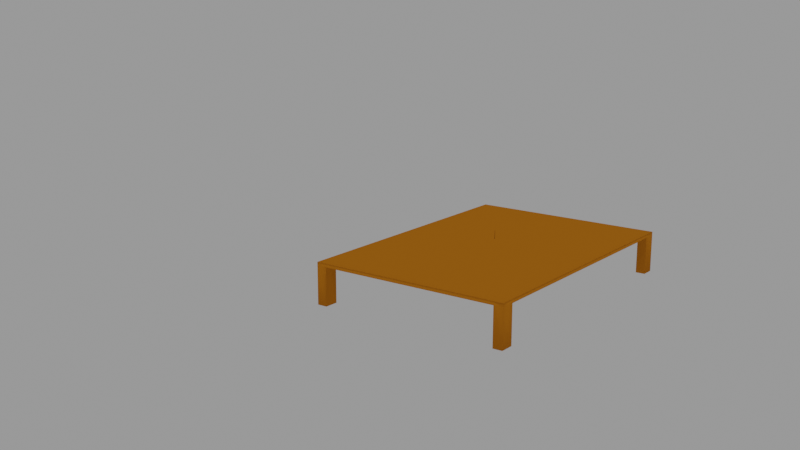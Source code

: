 # Source: DINING_TABLE.blend  (saved by Blender 5.2.44; exported with 4.5.12 LTS)
import bpy
from mathutils import Matrix  # noqa: F401  (used for matrix-valued properties, if any)

bpy.ops.wm.read_factory_settings(use_empty=True)
scene = bpy.context.scene
scene.name = 'Scene'

# ---- collections
col_collection = bpy.data.collections.new('Collection'); scene.collection.children.link(col_collection)

# ---- images (referenced by path relative to the original .blend; pixels are not part of the script)
import os
ASSET_DIR = os.environ.get("B2B_ASSET_DIR", "")  # directory of the original .blend (textures are referenced by path, not embedded)
HERE = os.path.dirname(os.path.abspath(__file__))  # packed textures are extracted next to this script under _unpacked/

def load_image(name, relpath, width, height, colorspace="sRGB"):
    """Load a texture the original file referenced (path relative to the .blend, or extracted next to this script)."""
    p = next((c for c in (os.path.join(HERE, relpath), os.path.join(ASSET_DIR, relpath)) if relpath and os.path.exists(c)), "")
    if p:
        img = bpy.data.images.load(p, check_existing=True)
        img.name = name
    else:  # same state as the original file: an image datablock whose file is absent (Cycles renders it pink)
        img = bpy.data.images.new(name, width, height)
        img.source = "FILE"
        img.filepath = "//" + (relpath or name)
    img.colorspace_settings.name = colorspace
    return img
img_australian_cockatoo_framed_canvas00x100_fcauscoc2_web__36955_15 = load_image('australian_cockatoo_framed_canvas00x100_fcauscoc2_web__36955.15', 'australian_cockatoo_framed_canvas00x100_fcauscoc2_web__36955.1547111724.1280.1280.jpg', 1024, 1024, 'sRGB')
img_framed_photo_farm_house_by_michael_l__sherrill_85682a_jpg = load_image('Framed-Photo-Farm-House-by-Michael-L.-Sherrill_85682A.jpg', 'Framed-Photo-Farm-House-by-Michael-L.-Sherrill_85682A.jpg', 1024, 1024, 'sRGB')

# ---- materials (node trees are filled in below, after node groups)
mat_sec_zeiger = bpy.data.materials.new('Sec_Zeiger')
mat_sec_zeiger.alpha_threshold = 0.0
mat_sec_zeiger.use_backface_culling_lightprobe_volume = False
mat_sec_zeiger.diffuse_color = (1.0, 0.01695, 0.0, 1.0)
mat_sec_zeiger.roughness = 0.5
mat_sec_zeiger.line_color = (0.0, 0.0, 0.0, 1.0)
mat_min_zeiger = bpy.data.materials.new('min_Zeiger')
mat_min_zeiger.alpha_threshold = 0.0
mat_min_zeiger.use_backface_culling_lightprobe_volume = False
mat_min_zeiger.diffuse_color = (0.0, 0.0, 0.0, 1.0)
mat_min_zeiger.roughness = 0.5
mat_min_zeiger.line_color = (0.0, 0.0, 0.0, 1.0)
mat_chair = bpy.data.materials.new('chair')
mat_chair.use_backface_culling_lightprobe_volume = False
mat_room = bpy.data.materials.new('room')
mat_room.use_backface_culling_lightprobe_volume = False
mat_table = bpy.data.materials.new('table')
mat_table.use_backface_culling_lightprobe_volume = False
mat_bed = bpy.data.materials.new('bed')
mat_bed.use_backface_culling_lightprobe_volume = False
mat_cushion = bpy.data.materials.new('cushion')
mat_cushion.use_backface_culling_lightprobe_volume = False
mat_borders = bpy.data.materials.new('borders')
mat_borders.use_backface_culling_lightprobe_volume = False
mat_book = bpy.data.materials.new('book')
mat_book.use_backface_culling_lightprobe_volume = False
mat_painting_1 = bpy.data.materials.new('painting 1')
mat_painting_1.use_backface_culling_lightprobe_volume = False
mat_painting_2 = bpy.data.materials.new('painting 2')
mat_painting_2.use_backface_culling_lightprobe_volume = False

# ---- material node trees
mat_sec_zeiger.use_nodes = True; mat_sec_zeiger.node_tree.nodes.clear()
_N = mat_sec_zeiger.node_tree.nodes; _L = mat_sec_zeiger.node_tree.links
n0 = _N.new('NodeFrame'); n0.name = 'Frame'; n0.location = (0, 0)
n0.label = 'Versioning: Use Nodes was removed'
n0.width = 160
n1 = _N.new('ShaderNodeOutputMaterial'); n1.name = 'Material Output'; n1.location = (480, 0)
n1.target = 'EEVEE'
n2 = _N.new('ShaderNodeBsdfPrincipled'); n2.name = 'Principled BSDF'; n2.location = (0, 0)
n2.inputs[0].default_value = (1.0, 0.01695, 0.0, 1.0)
n2.inputs[10].default_value = 0.005
n3 = _N.new('ShaderNodeOutputMaterial'); n3.name = 'Material Output.001'; n3.location = (480, 0)
n3.target = 'CYCLES'
n4 = _N.new('ShaderNodeBsdfDiffuse'); n4.name = 'Diffuse BSDF'; n4.location = (0, 0)
n4.width = 160
n4.inputs[0].default_value = (1.0, 0.01695, 0.0, 1.0)
n1.parent = n0
n2.parent = n0
n3.parent = n0
n4.parent = n0
_L.new(n2.outputs[0], n1.inputs[0])
_L.new(n4.outputs[0], n3.inputs[0])
n1.is_active_output = True
mat_min_zeiger.use_nodes = True; mat_min_zeiger.node_tree.nodes.clear()
_N = mat_min_zeiger.node_tree.nodes; _L = mat_min_zeiger.node_tree.links
n0 = _N.new('NodeFrame'); n0.name = 'Frame'; n0.location = (0, 0)
n0.label = 'Versioning: Use Nodes was removed'
n0.width = 160
n1 = _N.new('ShaderNodeOutputMaterial'); n1.name = 'Material Output'; n1.location = (480, 0)
n1.target = 'EEVEE'
n2 = _N.new('ShaderNodeBsdfPrincipled'); n2.name = 'Principled BSDF'; n2.location = (0, 0)
n2.inputs[0].default_value = (0.0, 0.0, 0.0, 1.0)
n2.inputs[10].default_value = 0.005
n3 = _N.new('ShaderNodeOutputMaterial'); n3.name = 'Material Output.001'; n3.location = (480, 0)
n3.target = 'CYCLES'
n4 = _N.new('ShaderNodeBsdfDiffuse'); n4.name = 'Diffuse BSDF'; n4.location = (0, 0)
n4.width = 160
n4.inputs[0].default_value = (0.0, 0.0, 0.0, 1.0)
n1.parent = n0
n2.parent = n0
n3.parent = n0
n4.parent = n0
_L.new(n2.outputs[0], n1.inputs[0])
_L.new(n4.outputs[0], n3.inputs[0])
n1.is_active_output = True
mat_chair.use_nodes = True; mat_chair.node_tree.nodes.clear()
_N = mat_chair.node_tree.nodes; _L = mat_chair.node_tree.links
n0 = _N.new('ShaderNodeOutputMaterial'); n0.name = 'Material Output'; n0.location = (300, 300)
n1 = _N.new('ShaderNodeBsdfPrincipled'); n1.name = 'Principled BSDF'; n1.location = (10, 300)
n1.distribution = 'GGX'
n1.subsurface_method = 'BURLEY'
n1.inputs[0].default_value = (0.09946, 0.6125, 0.8, 1.0)
n1.inputs[2].default_value = 0.0
n1.inputs[3].default_value = 1.45
n1.inputs[27].default_value = (0.0, 0.0, 0.0, 1.0)
n1.inputs[28].default_value = 1.0
_L.new(n1.outputs[0], n0.inputs[0])
n0.is_active_output = True
mat_room.use_nodes = True; mat_room.node_tree.nodes.clear()
_N = mat_room.node_tree.nodes; _L = mat_room.node_tree.links
n0 = _N.new('ShaderNodeOutputMaterial'); n0.name = 'Material Output'; n0.location = (300, 300)
n1 = _N.new('ShaderNodeBsdfPrincipled'); n1.name = 'Principled BSDF'; n1.location = (10, 300)
n1.distribution = 'GGX'
n1.subsurface_method = 'BURLEY'
n1.inputs[0].default_value = (0.7668, 0.6416, 0.5625, 1.0)
n1.inputs[3].default_value = 1.45
n1.inputs[27].default_value = (0.0, 0.0, 0.0, 1.0)
n1.inputs[28].default_value = 1.0
_L.new(n1.outputs[0], n0.inputs[0])
n0.is_active_output = True
mat_table.use_nodes = True; mat_table.node_tree.nodes.clear()
_N = mat_table.node_tree.nodes; _L = mat_table.node_tree.links
n0 = _N.new('ShaderNodeOutputMaterial'); n0.name = 'Material Output'; n0.location = (300, 300)
n1 = _N.new('ShaderNodeBsdfDiffuse'); n1.name = 'Diffuse BSDF'; n1.location = (10, 300)
n1.width = 160
n1.inputs[0].default_value = (0.8, 0.2604, 0.01698, 1.0)
_L.new(n1.outputs[0], n0.inputs[0])
n0.is_active_output = True
mat_bed.use_nodes = True; mat_bed.node_tree.nodes.clear()
_N = mat_bed.node_tree.nodes; _L = mat_bed.node_tree.links
n0 = _N.new('ShaderNodeOutputMaterial'); n0.name = 'Material Output'; n0.location = (300, 300)
n1 = _N.new('ShaderNodeBsdfPrincipled'); n1.name = 'Principled BSDF'; n1.location = (10, 300)
n1.distribution = 'GGX'
n1.subsurface_method = 'BURLEY'
n1.inputs[0].default_value = (0.2362, 0.02828, 0.0, 1.0)
n1.inputs[2].default_value = 0.0
n1.inputs[3].default_value = 1.45
n1.inputs[27].default_value = (0.0, 0.0, 0.0, 1.0)
n1.inputs[28].default_value = 1.0
_L.new(n1.outputs[0], n0.inputs[0])
n0.is_active_output = True
mat_cushion.use_nodes = True; mat_cushion.node_tree.nodes.clear()
_N = mat_cushion.node_tree.nodes; _L = mat_cushion.node_tree.links
n0 = _N.new('ShaderNodeOutputMaterial'); n0.name = 'Material Output'; n0.location = (300, 300)
n1 = _N.new('ShaderNodeBsdfPrincipled'); n1.name = 'Principled BSDF'; n1.location = (10, 300)
n1.distribution = 'GGX'
n1.subsurface_method = 'BURLEY'
n1.inputs[2].default_value = 0.0
n1.inputs[3].default_value = 1.45
n1.inputs[27].default_value = (0.0, 0.0, 0.0, 1.0)
n1.inputs[28].default_value = 1.0
_L.new(n1.outputs[0], n0.inputs[0])
n0.is_active_output = True
mat_borders.use_nodes = True; mat_borders.node_tree.nodes.clear()
_N = mat_borders.node_tree.nodes; _L = mat_borders.node_tree.links
n0 = _N.new('ShaderNodeOutputMaterial'); n0.name = 'Material Output'; n0.location = (300, 300)
n1 = _N.new('ShaderNodeBsdfPrincipled'); n1.name = 'Principled BSDF'; n1.location = (10, 300)
n1.distribution = 'GGX'
n1.subsurface_method = 'BURLEY'
n1.inputs[0].default_value = (0.01855, 0.005101, 0.0, 1.0)
n1.inputs[2].default_value = 0.0
n1.inputs[3].default_value = 1.45
n1.inputs[27].default_value = (0.0, 0.0, 0.0, 1.0)
n1.inputs[28].default_value = 1.0
_L.new(n1.outputs[0], n0.inputs[0])
n0.is_active_output = True
mat_book.use_nodes = True; mat_book.node_tree.nodes.clear()
_N = mat_book.node_tree.nodes; _L = mat_book.node_tree.links
n0 = _N.new('ShaderNodeOutputMaterial'); n0.name = 'Material Output'; n0.location = (300, 300)
n1 = _N.new('ShaderNodeBsdfPrincipled'); n1.name = 'Principled BSDF'; n1.location = (10, 300)
n1.distribution = 'GGX'
n1.subsurface_method = 'BURLEY'
n1.inputs[0].default_value = (0.01308, 0.002153, 0.2195, 1.0)
n1.inputs[2].default_value = 0.0
n1.inputs[3].default_value = 1.45
n1.inputs[27].default_value = (0.0, 0.0, 0.0, 1.0)
n1.inputs[28].default_value = 1.0
_L.new(n1.outputs[0], n0.inputs[0])
n0.is_active_output = True
mat_painting_1.use_nodes = True; mat_painting_1.node_tree.nodes.clear()
_N = mat_painting_1.node_tree.nodes; _L = mat_painting_1.node_tree.links
n0 = _N.new('ShaderNodeOutputMaterial'); n0.name = 'Material Output'; n0.location = (300, 300)
n1 = _N.new('ShaderNodeBsdfAnisotropic'); n1.name = 'Glossy BSDF'; n1.location = (10, 300)
n1.distribution = 'GGX'
n2 = _N.new('ShaderNodeTexImage'); n2.name = 'Image Texture'; n2.location = (-280, 277)
n2.image = img_australian_cockatoo_framed_canvas00x100_fcauscoc2_web__36955_15
_L.new(n1.outputs[0], n0.inputs[0])
_L.new(n2.outputs[0], n1.inputs[0])
n0.is_active_output = True
mat_painting_2.use_nodes = True; mat_painting_2.node_tree.nodes.clear()
_N = mat_painting_2.node_tree.nodes; _L = mat_painting_2.node_tree.links
n0 = _N.new('ShaderNodeOutputMaterial'); n0.name = 'Material Output'; n0.location = (300, 300)
n1 = _N.new('ShaderNodeBsdfAnisotropic'); n1.name = 'Glossy BSDF'; n1.location = (10, 300)
n1.distribution = 'GGX'
n2 = _N.new('ShaderNodeTexImage'); n2.name = 'Image Texture'; n2.location = (-280, 277)
n2.image = img_framed_photo_farm_house_by_michael_l__sherrill_85682a_jpg
_L.new(n1.outputs[0], n0.inputs[0])
_L.new(n2.outputs[0], n1.inputs[0])
n0.is_active_output = True

# ---- world
world_world = bpy.data.worlds.new('World'); scene.world = world_world
world_world.use_nodes = True; world_world.node_tree.nodes.clear()
_N = world_world.node_tree.nodes; _L = world_world.node_tree.links
n0 = _N.new('ShaderNodeOutputWorld'); n0.name = 'World Output'; n0.location = (300, 300)
n1 = _N.new('ShaderNodeBackground'); n1.name = 'Background'; n1.location = (110, 300)
n1.inputs[0].default_value = (0.6096, 0.6096, 0.6096, 1.0)
n1.inputs[1].default_value = 0.5
_L.new(n1.outputs[0], n0.inputs[0])
n0.is_active_output = True
world_world.color = (0.05088, 0.05088, 0.05088)
world_world.use_sun_shadow = False
world_world.sun_shadow_jitter_overblur = 0.0

# ---- cameras
cam_camera = bpy.data.cameras.new('Camera')
cam_camera.clip_end = 100.0
cam_camera.ortho_scale = 7.314
cam_camera.dof.focus_distance = 0.0
cam_camera.dof.aperture_fstop = 128.0

# ---- meshes
me_cube_003 = bpy.data.meshes.new('Cube.003')
me_cube_003.from_pydata([(-0.001634, 0.247, -0.0151), (-0.001634, 0.2472, -0.0113), (-0.001634, -0.03345, 0.0129), (-0.001634, -0.0345, -0.006748), (-0.001634, 0.01953, 0.007548), (-0.001634, 0.01862, -0.009586)], [], [(5, 0, 1, 4), (4, 2, 3, 5)])
me_cube_003.polygons.foreach_set('material_index', [1, 1])
_uv = me_cube_003.uv_layers.new(name='UVTex')
_uv.uv.foreach_set('vector', [0.1004, 0.356, 0.09041, 0.4352, 0.08617, 0.4352, 0.08126, 0.356, 0.08126, 0.356, 0.07904, 0.3375, 0.101, 0.3376, 0.1004, 0.356])
me_cube_003.materials.append(mat_sec_zeiger)
me_cube_003.materials.append(mat_min_zeiger)
me_cube_003.use_remesh_preserve_volume = False
me_cube_003.use_remesh_preserve_attributes = False
me_cube_003.use_mirror_vertex_groups = False
me_cube_003.update()
me_cube_002 = bpy.data.meshes.new('Cube.002')
me_cube_002.from_pydata([(-1.138, -1.624, 1.724), (1.135, -1.624, 1.724), (-1.138, 1.62, 1.724), (1.135, 1.62, 1.724), (-1.138, 1.62, 1.607), (-1.138, -1.624, 1.607), (1.135, -1.624, 1.607), (1.135, 1.62, 1.607), (-1.138, -1.461, 1.724), (1.135, -1.461, 1.724), (-1.138, -1.461, 1.607), (1.135, -1.461, 1.607), (1.135, 1.466, 1.724), (1.135, 1.466, 1.607), (-1.138, 1.466, 1.724), (-1.138, 1.466, 1.607), (-1.024, -1.624, 1.724), (-1.024, 1.62, 1.724), (-1.024, -1.624, 1.607), (-1.024, 1.62, 1.607), (-1.024, -1.461, 1.607), (-1.024, -1.461, 1.724), (-1.024, 1.466, 1.607), (-1.024, 1.466, 1.724), (1.027, -1.624, 1.724), (1.027, -1.624, 1.607), (1.027, -1.461, 1.724), (1.027, 1.466, 1.724), (1.027, 1.62, 1.724), (1.027, 1.62, 1.607), (1.027, -1.461, 1.607), (1.027, 1.466, 1.607), (-1.138, -1.461, 0.3856), (-1.138, -1.624, 0.3856), (1.027, -1.624, 0.3856), (1.135, -1.624, 0.3856), (1.135, 1.466, 0.3856), (1.135, 1.62, 0.3856), (-1.024, 1.62, 0.3856), (-1.138, 1.62, 0.3856), (1.135, -1.461, 0.3856), (-1.024, -1.461, 0.3856), (-1.138, 1.466, 0.3856), (-1.024, 1.466, 0.3856), (-1.024, -1.624, 0.3856), (1.027, 1.62, 0.3856), (1.027, -1.461, 0.3856), (1.027, 1.466, 0.3856)], [], [(27, 28, 3, 12), (10, 5, 33, 32), (12, 3, 7, 13), (8, 0, 5, 10), (17, 2, 4, 19), (24, 1, 6, 25), (14, 8, 10, 15), (1, 9, 11, 6), (15, 22, 43, 42), (24, 26, 9, 1), (2, 14, 15, 4), (9, 12, 13, 11), (30, 11, 13, 31), (26, 27, 12, 9), (8, 14, 23, 21), (10, 20, 22, 15), (0, 8, 21, 16), (20, 10, 32, 41), (0, 16, 18, 5), (28, 17, 19, 29), (18, 20, 41, 44), (14, 2, 17, 23), (3, 28, 29, 7), (21, 23, 27, 26), (20, 30, 31, 22), (16, 21, 26, 24), (18, 25, 30, 20), (16, 24, 25, 18), (22, 31, 29, 19), (23, 17, 28, 27), (47, 36, 37, 45), (34, 35, 40, 46), (33, 44, 41, 32), (42, 43, 38, 39), (30, 25, 34, 46), (7, 29, 45, 37), (25, 6, 35, 34), (22, 19, 38, 43), (11, 30, 46, 40), (13, 7, 37, 36), (29, 31, 47, 45), (31, 13, 36, 47), (19, 4, 39, 38), (6, 11, 40, 35), (5, 18, 44, 33), (4, 15, 42, 39)])
me_cube_002.polygons.foreach_set('use_smooth', [True] * 46)
me_cube_002.polygons.foreach_set('material_index', [2, 2, 2, 2, 2, 2, 2, 2, 2, 2, 2, 2, 2, 2, 2, 2, 2, 2, 2, 2, 2, 2, 2, 2, 2, 2, 2, 2, 2, 2, 2, 2, 2, 2, 2, 2, 2, 2, 2, 2, 2, 2, 2, 2, 2, 2])
_uv = me_cube_002.uv_layers.new(name='UVMap')
_uv.uv.foreach_set('vector', [0.9525, 0.9525, 0.9525, 1.0, 1.0, 1.0, 1.0, 0.9525, 0.0, 0.05, 0.0, 0.0, 0.0, 0.0, 0.0, 0.05, 1.0, 0.9525, 1.0, 1.0, 1.0, 1.0, 1.0, 0.9525, 0.0, 0.05, 0.0, 0.0, 0.0, 0.0, 0.0, 0.05, 0.05, 1.0, 0.0, 1.0, 0.0, 1.0, 0.05, 1.0, 0.9525, 0.0, 1.0, 0.0, 1.0, 0.0, 0.9525, 0.0, 0.0, 0.9525, 0.0, 0.05, 0.0, 0.05, 0.0, 0.9525, 1.0, 0.0, 1.0, 0.05, 1.0, 0.05, 1.0, 0.0, 0.0, 0.9525, 0.05, 0.9525, 0.05, 0.9525, 0.0, 0.9525, 0.9525, 0.0, 0.9525, 0.05, 1.0, 0.05, 1.0, 0.0, 0.0, 1.0, 0.0, 0.9525, 0.0, 0.9525, 0.0, 1.0, 1.0, 0.05, 1.0, 0.9525, 1.0, 0.9525, 1.0, 0.05, 0.9525, 0.05, 1.0, 0.05, 1.0, 0.9525, 0.9525, 0.9525, 0.9525, 0.05, 0.9525, 0.9525, 1.0, 0.9525, 1.0, 0.05, 0.0, 0.05, 0.0, 0.9525, 0.05, 0.9525, 0.05, 0.05, 0.0, 0.05, 0.05, 0.05, 0.05, 0.9525, 0.0, 0.9525, 0.0, 0.0, 0.0, 0.05, 0.05, 0.05, 0.05, 0.0, 0.05, 0.05, 0.0, 0.05, 0.0, 0.05, 0.05, 0.05, 0.0, 0.0, 0.05, 0.0, 0.05, 0.0, 0.0, 0.0, 0.9525, 1.0, 0.05, 1.0, 0.05, 1.0, 0.9525, 1.0, 0.05, 0.0, 0.05, 0.05, 0.05, 0.05, 0.05, 0.0, 0.0, 0.9525, 0.0, 1.0, 0.05, 1.0, 0.05, 0.9525, 1.0, 1.0, 0.9525, 1.0, 0.9525, 1.0, 1.0, 1.0, 0.05, 0.05, 0.05, 0.9525, 0.9525, 0.9525, 0.9525, 0.05, 0.05, 0.05, 0.9525, 0.05, 0.9525, 0.9525, 0.05, 0.9525, 0.05, 0.0, 0.05, 0.05, 0.9525, 0.05, 0.9525, 0.0, 0.05, 0.0, 0.9525, 0.0, 0.9525, 0.05, 0.05, 0.05, 0.05, 0.0, 0.9525, 0.0, 0.9525, 0.0, 0.05, 0.0, 0.05, 0.9525, 0.9525, 0.9525, 0.9525, 1.0, 0.05, 1.0, 0.05, 0.9525, 0.05, 1.0, 0.9525, 1.0, 0.9525, 0.9525, 0.9525, 0.9525, 1.0, 0.9525, 1.0, 1.0, 0.9525, 1.0, 0.9525, 0.0, 1.0, 0.0, 1.0, 0.05, 0.9525, 0.05, 0.0, 0.0, 0.05, 0.0, 0.05, 0.05, 0.0, 0.05, 0.0, 0.9525, 0.05, 0.9525, 0.05, 1.0, 0.0, 1.0, 0.9525, 0.05, 0.9525, 0.0, 0.9525, 0.0, 0.9525, 0.05, 1.0, 1.0, 0.9525, 1.0, 0.9525, 1.0, 1.0, 1.0, 0.9525, 0.0, 1.0, 0.0, 1.0, 0.0, 0.9525, 0.0, 0.05, 0.9525, 0.05, 1.0, 0.05, 1.0, 0.05, 0.9525, 1.0, 0.05, 0.9525, 0.05, 0.9525, 0.05, 1.0, 0.05, 1.0, 0.9525, 1.0, 1.0, 1.0, 1.0, 1.0, 0.9525, 0.9525, 1.0, 0.9525, 0.9525, 0.9525, 0.9525, 0.9525, 1.0, 0.9525, 0.9525, 1.0, 0.9525, 1.0, 0.9525, 0.9525, 0.9525, 0.05, 1.0, 0.0, 1.0, 0.0, 1.0, 0.05, 1.0, 1.0, 0.0, 1.0, 0.05, 1.0, 0.05, 1.0, 0.0, 0.0, 0.0, 0.05, 0.0, 0.05, 0.0, 0.0, 0.0, 0.0, 1.0, 0.0, 0.9525, 0.0, 0.9525, 0.0, 1.0])
me_cube_002.materials.append(mat_chair)
me_cube_002.materials.append(mat_room)
me_cube_002.materials.append(mat_table)
me_cube_002.materials.append(mat_bed)
me_cube_002.materials.append(mat_cushion)
me_cube_002.materials.append(mat_borders)
me_cube_002.materials.append(mat_book)
me_cube_002.materials.append(mat_painting_1)
me_cube_002.materials.append(mat_painting_2)
me_cube_002.use_remesh_preserve_volume = False
me_cube_002.use_remesh_preserve_attributes = False
me_cube_002.use_mirror_vertex_groups = False
me_cube_002.update()
arm_armature_001 = bpy.data.armatures.new('Armature.001')  # bones are not reproduced

# ---- objects
ob_camera = bpy.data.objects.new('Camera', cam_camera)
ob_armature = bpy.data.objects.new('Armature', arm_armature_001)
ob_cube_002 = bpy.data.objects.new('Cube.002', me_cube_003)
ob_room_002 = bpy.data.objects.new('room.002', me_cube_002)

# ---- transforms, parenting, visibility, modifiers, constraints
ob_camera.location = (17.79, -28.56, 9.028)
ob_camera.rotation_euler = (1.319, -1.944e-06, 0.644)
ob_camera.lock_rotations_4d = False
ob_camera.empty_display_type = 'ARROWS'
ob_camera.color = (0.0, 0.0, 0.0, 0.0)
ob_camera.display_type = 'WIRE'
ob_camera.lineart.crease_threshold = 0.0
ob_armature.location = (-3.839, -0.74, 1.024)
ob_armature.rotation_euler = (0.0, -0.0, 4.712)
ob_armature.scale = (0.396, 0.396, 0.396)
ob_armature.hide_render = True
ob_armature.show_in_front = True
ob_armature.lineart.crease_threshold = 0.0
ob_cube_002.location = (0.0447, 0.0009175, -4.005e-05)
ob_cube_002.rotation_euler = (1.609, 2.219e-16, 2.306e-16)
ob_cube_002.lineart.crease_threshold = 0.0
_m = ob_cube_002.modifiers.new('Solidify', 'SOLIDIFY')
_m.thickness = -0.001965
_m.nonmanifold_thickness_mode = 'FIXED'
_m.nonmanifold_merge_threshold = 0.0003
ob_room_002.location = (0.0, 0.0, -2.0)
ob_room_002.scale = (2.854, 2.854, 1.0)
ob_room_002.lineart.crease_threshold = 0.0

# ---- collection membership
col_collection.objects.link(ob_camera)
col_collection.objects.link(ob_armature)
col_collection.objects.link(ob_cube_002)
col_collection.objects.link(ob_room_002)

# ---- scene / render settings (as saved in the file)
scene.camera = ob_camera
scene.frame_start = 0; scene.frame_end = 1000; scene.frame_set(491)
scene.render.engine = 'CYCLES'
scene.render.image_settings.file_format = 'FFMPEG'
scene.render.image_settings.color_mode = 'RGB'
scene.render.resolution_percentage = 75
scene.render.fps = 30
scene.render.bake_bias = 0.0
scene.render.bake_samples = 0
scene.cycles.samples = 200
scene.cycles.sampling_pattern = 'TABULATED_SOBOL'
scene.cycles.use_adaptive_sampling = False
scene.cycles.use_light_tree = False
scene.cycles.max_bounces = 10
scene.cycles.diffuse_bounces = 1
scene.cycles.glossy_bounces = 0
scene.cycles.transmission_bounces = 0
scene.cycles.transparent_max_bounces = 0
scene.cycles.sample_clamp_direct = 4.0
scene.eevee.fast_gi_thickness_near = 0.1
scene.eevee.fast_gi_thickness_far = 0.0
scene.view_settings.view_transform = 'Filmic'
bpy.context.view_layer.update()
